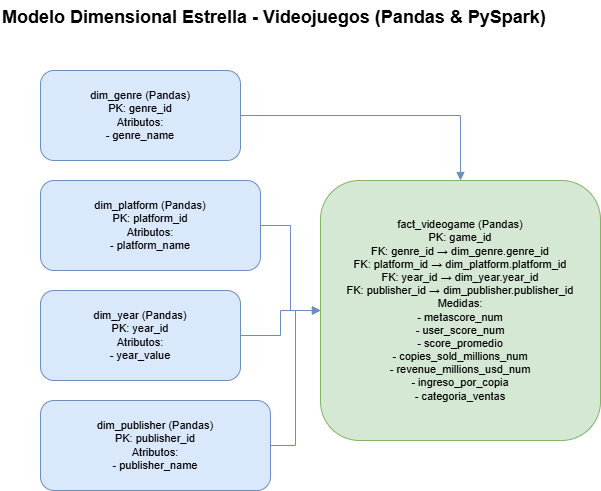

The diagram above was exported from draw.io. Its source (the exported page's mxGraphModel, read from the mxfile embedded in the PNG):
<mxGraphModel dx="1310" dy="828" grid="1" gridSize="10" guides="1" tooltips="1" connect="1" arrows="1" fold="1" page="1" pageScale="1" pageWidth="1400" pageHeight="900" math="0" shadow="0">
  <root>
    <mxCell id="0" />
    <mxCell id="1" parent="0" />
    <mxCell id="title" parent="1" style="text;html=1;strokeColor=none;fillColor=none;fontSize=18;fontStyle=1;" value="Modelo Dimensional Estrella - Videojuegos (Pandas &amp; PySpark)" vertex="1">
      <mxGeometry height="30" width="500" x="420" y="20" as="geometry" />
    </mxCell>
    <mxCell id="dim_genre_pandas" parent="1" style="shape=rectangle;rounded=1;whiteSpace=wrap;fillColor=#dae8fc;strokeColor=#6c8ebf;fontSize=11;" value="dim_genre (Pandas)&#10;PK: genre_id&#10;Atributos:&#10;  - genre_name" vertex="1">
      <mxGeometry height="90" width="200" x="460" y="90" as="geometry" />
    </mxCell>
    <mxCell id="dim_platform_pandas" parent="1" style="shape=rectangle;rounded=1;whiteSpace=wrap;fillColor=#dae8fc;strokeColor=#6c8ebf;fontSize=11;" value="dim_platform (Pandas)&#10;PK: platform_id&#10;Atributos:&#10;  - platform_name" vertex="1">
      <mxGeometry height="90" width="220" x="460" y="200" as="geometry" />
    </mxCell>
    <mxCell id="dim_year_pandas" parent="1" style="shape=rectangle;rounded=1;whiteSpace=wrap;fillColor=#dae8fc;strokeColor=#6c8ebf;fontSize=11;" value="dim_year (Pandas)&#10;PK: year_id&#10;Atributos:&#10;  - year_value" vertex="1">
      <mxGeometry height="90" width="200" x="460" y="310" as="geometry" />
    </mxCell>
    <mxCell id="dim_publisher_pandas" parent="1" style="shape=rectangle;rounded=1;whiteSpace=wrap;fillColor=#dae8fc;strokeColor=#6c8ebf;fontSize=11;" value="dim_publisher (Pandas)&#10;PK: publisher_id&#10;Atributos:&#10;  - publisher_name" vertex="1">
      <mxGeometry height="90" width="230" x="460" y="420" as="geometry" />
    </mxCell>
    <mxCell id="fact_pandas" parent="1" style="shape=rectangle;rounded=1;whiteSpace=wrap;fillColor=#d5e8d4;strokeColor=#82b366;fontSize=11;" value="fact_videogame (Pandas)&#10;PK: game_id&#10;FK: genre_id → dim_genre.genre_id&#10;FK: platform_id → dim_platform.platform_id&#10;FK: year_id → dim_year.year_id&#10;FK: publisher_id → dim_publisher.publisher_id&#10;Medidas:&#10;  - metascore_num&#10;  - user_score_num&#10;  - score_promedio&#10;  - copies_sold_millions_num&#10;  - revenue_millions_usd_num&#10;  - ingreso_por_copia&#10;  - categoria_ventas" vertex="1">
      <mxGeometry height="260" width="280" x="740" y="200" as="geometry" />
    </mxCell>
    <mxCell id="edge_dim_genre_fact_pandas" edge="1" parent="1" source="dim_genre_pandas" style="edgeStyle=orthogonalEdgeStyle;rounded=0;endArrow=block;strokeColor=#6c8ebf;" target="fact_pandas">
      <mxGeometry relative="1" as="geometry" />
    </mxCell>
    <mxCell id="edge_dim_platform_fact_pandas" edge="1" parent="1" source="dim_platform_pandas" style="edgeStyle=orthogonalEdgeStyle;rounded=0;endArrow=block;strokeColor=#6c8ebf;" target="fact_pandas">
      <mxGeometry relative="1" as="geometry" />
    </mxCell>
    <mxCell id="edge_dim_year_fact_pandas" edge="1" parent="1" source="dim_year_pandas" style="edgeStyle=orthogonalEdgeStyle;rounded=0;endArrow=block;strokeColor=#6c8ebf;" target="fact_pandas">
      <mxGeometry relative="1" as="geometry" />
    </mxCell>
    <mxCell id="edge_dim_publisher_fact_pandas" edge="1" parent="1" source="dim_publisher_pandas" style="edgeStyle=orthogonalEdgeStyle;rounded=0;endArrow=block;strokeColor=#6c8ebf;" target="fact_pandas">
      <mxGeometry relative="1" as="geometry" />
    </mxCell>
    <mxCell id="edge_dim_platform_fact_pyspark" edge="1" parent="1" style="edgeStyle=orthogonalEdgeStyle;rounded=0;endArrow=block;strokeColor=#db8b00;">
      <mxGeometry relative="1" as="geometry">
        <mxPoint x="1000" y="350" as="targetPoint" />
      </mxGeometry>
    </mxCell>
  </root>
</mxGraphModel>